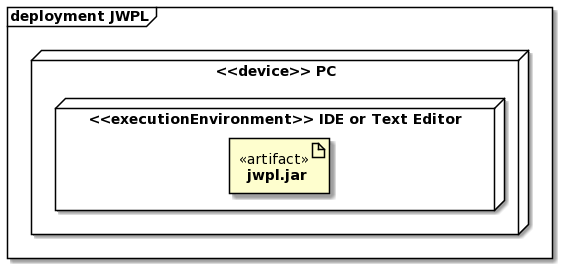

The diagram above was rendered by PlantUML. Its source (embedded in the PNG):
@startuml
frame app as "<b>deployment JWPL" {
node pc as "<<device>> <b>PC" {
node ide as "<<executionEnvironment>> <b>IDE or Text Editor" {
artifact jar [
<<artifact>>
  <b>jwpl.jar
]
}
}
}
@enduml